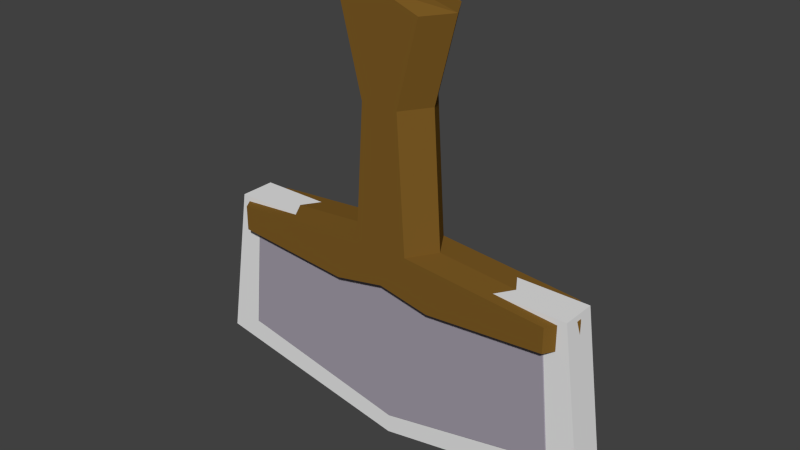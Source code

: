 # Source: slasher.blend  (saved by Blender 2.69.0; exported with 4.5.12 LTS)
import bpy
from mathutils import Matrix  # noqa: F401  (used for matrix-valued properties, if any)

bpy.ops.wm.read_factory_settings(use_empty=True)
scene = bpy.context.scene
scene.name = 'Scene'

# ---- collections
col_collection_1 = bpy.data.collections.new('Collection 1'); scene.collection.children.link(col_collection_1)
col_collection_2 = bpy.data.collections.new('Collection 2'); scene.collection.children.link(col_collection_2)
col_collection_2.hide_render = True
col_collection_2.hide_viewport = True
col_collection_3 = bpy.data.collections.new('Collection 3'); scene.collection.children.link(col_collection_3)
col_collection_3.hide_render = True
col_collection_3.hide_viewport = True
col_collection_4 = bpy.data.collections.new('Collection 4'); scene.collection.children.link(col_collection_4)
col_collection_4.hide_render = True
col_collection_4.hide_viewport = True
col_collection_5 = bpy.data.collections.new('Collection 5'); scene.collection.children.link(col_collection_5)
col_collection_5.hide_render = True
col_collection_5.hide_viewport = True
col_collection_6 = bpy.data.collections.new('Collection 6'); scene.collection.children.link(col_collection_6)
col_collection_6.hide_render = True
col_collection_6.hide_viewport = True
col_collection_7 = bpy.data.collections.new('Collection 7'); scene.collection.children.link(col_collection_7)
col_collection_7.hide_render = True
col_collection_7.hide_viewport = True
col_collection_8 = bpy.data.collections.new('Collection 8'); scene.collection.children.link(col_collection_8)
col_collection_8.hide_render = True
col_collection_8.hide_viewport = True
col_collection_9 = bpy.data.collections.new('Collection 9'); scene.collection.children.link(col_collection_9)
col_collection_9.hide_render = True
col_collection_9.hide_viewport = True
col_collection_10 = bpy.data.collections.new('Collection 10'); scene.collection.children.link(col_collection_10)
col_collection_10.hide_render = True
col_collection_10.hide_viewport = True
col_collection_11 = bpy.data.collections.new('Collection 11'); scene.collection.children.link(col_collection_11)
col_collection_11.hide_render = True
col_collection_11.hide_viewport = True
col_collection_12 = bpy.data.collections.new('Collection 12'); scene.collection.children.link(col_collection_12)
col_collection_12.hide_render = True
col_collection_12.hide_viewport = True
col_collection_13 = bpy.data.collections.new('Collection 13'); scene.collection.children.link(col_collection_13)
col_collection_13.hide_render = True
col_collection_13.hide_viewport = True
col_collection_14 = bpy.data.collections.new('Collection 14'); scene.collection.children.link(col_collection_14)
col_collection_14.hide_render = True
col_collection_14.hide_viewport = True
col_collection_15 = bpy.data.collections.new('Collection 15'); scene.collection.children.link(col_collection_15)
col_collection_15.hide_render = True
col_collection_15.hide_viewport = True
col_collection_16 = bpy.data.collections.new('Collection 16'); scene.collection.children.link(col_collection_16)
col_collection_16.hide_render = True
col_collection_16.hide_viewport = True
col_collection_17 = bpy.data.collections.new('Collection 17'); scene.collection.children.link(col_collection_17)
col_collection_17.hide_render = True
col_collection_17.hide_viewport = True
col_collection_18 = bpy.data.collections.new('Collection 18'); scene.collection.children.link(col_collection_18)
col_collection_18.hide_render = True
col_collection_18.hide_viewport = True
col_collection_19 = bpy.data.collections.new('Collection 19'); scene.collection.children.link(col_collection_19)
col_collection_19.hide_render = True
col_collection_19.hide_viewport = True
col_collection_20 = bpy.data.collections.new('Collection 20'); scene.collection.children.link(col_collection_20)
col_collection_20.hide_render = True
col_collection_20.hide_viewport = True

# ---- materials (node trees are filled in below, after node groups)
mat_metal = bpy.data.materials.new('metal')
mat_metal.alpha_threshold = 0.0
mat_metal.use_transparent_shadow = False
mat_metal.diffuse_color = (0.3623, 0.3315, 0.3931, 1.0)
mat_metal.specular_color = (0.6361, 0.9489, 1.0)
mat_metal.roughness = 0.5
mat_metal.line_color = (0.0, 0.0, 0.0, 1.0)
mat_wood = bpy.data.materials.new('wood')
mat_wood.alpha_threshold = 0.0
mat_wood.use_transparent_shadow = False
mat_wood.diffuse_color = (0.2019, 0.1041, 0.01835, 1.0)
mat_wood.specular_color = (0.3108, 0.2662, 0.1438)
mat_wood.roughness = 0.5
mat_wood.line_color = (0.0, 0.0, 0.0, 1.0)

# ---- material node trees

# ---- world
world_world = bpy.data.worlds.new('World'); scene.world = world_world
world_world.color = (0.05088, 0.05088, 0.05088)
world_world.use_sun_shadow = False
world_world.sun_shadow_jitter_overblur = 0.0
world_world.cycles.sampling_method = 'MANUAL'
world_world.cycles.sample_map_resolution = 256

# ---- meshes
me_slasher = bpy.data.meshes.new('slasher')
me_slasher.from_pydata([(-0.3093, -0.3139, -2.209), (-0.3093, 0.3139, -2.209), (-0.4606, -0.3139, 0.241), (-0.4606, 0.3139, 0.241), (-0.5852, -0.3139, -2.748), (-0.5852, 0.3139, -2.748), (-1.937, -0.3139, -2.35), (-1.937, 0.3139, -2.35), (-1.937, -0.3139, -2.632), (-1.937, 0.3139, -2.632), (-0.2129, -0.3139, -0.7027), (-0.2129, 0.3139, -0.7027), (-0.6599, -2.339e-09, 0.241), (-0.5086, -2.339e-09, -2.209), (-0.7845, -2.339e-09, -2.748), (-2.136, -2.339e-09, -2.35), (-2.136, -2.339e-09, -2.632), (-0.4122, -2.339e-09, -0.7027), (0.3093, -0.3139, -2.209), (0.3093, 0.3139, -2.209), (0.4606, -0.3139, 0.241), (0.4606, 0.3139, 0.241), (0.5852, -0.3139, -2.748), (0.5852, 0.3139, -2.748), (1.937, -0.3139, -2.35), (1.937, 0.3139, -2.35), (1.937, -0.3139, -2.632), (1.937, 0.3139, -2.632), (-1.444e-06, 0.3139, 0.4116), (-1.444e-06, 0.3139, -2.209), (-1.444e-06, -0.3139, 0.4116), (-1.444e-06, -0.3139, -2.209), (-1.444e-06, 0.3139, -2.632), (-1.444e-06, -0.3139, -2.632), (0.2129, -0.3139, -0.7027), (0.2129, 0.3139, -0.7027), (-1.444e-06, 0.3139, -0.6174), (-1.444e-06, -0.3139, -0.6174), (0.6599, -2.339e-09, 0.241), (0.5086, -2.339e-09, -2.209), (0.7845, -2.339e-09, -2.748), (2.136, -2.339e-09, -2.35), (2.136, -2.339e-09, -2.632), (-1.444e-06, -2.339e-09, 0.4116), (-1.444e-06, -2.339e-09, -2.632), (0.4122, -2.339e-09, -0.7027), (-1.985, -0.2065, -3.896), (-1.853, -0.2065, -2.54), (1.861, -0.2065, -2.54), (1.993, -0.2065, -3.896), (0.004096, -0.2065, -2.54), (0.004096, -0.2065, -4.302), (1.993, 0.2077, -3.896), (1.861, 0.2077, -2.54), (-2.356, 0.0006067, -4.122), (2.09, 0.0006067, -2.54), (0.004096, 0.2077, -2.54), (0.004096, 0.2077, -4.302), (-1.985, 0.2077, -3.896), (-1.853, 0.2077, -2.54), (2.364, 0.0006067, -4.122), (-2.082, 0.0006067, -2.54), (0.004096, 0.0006067, -4.551), (0.004096, 0.0006067, -2.54)], [], [(17, 11, 1, 13), (37, 10, 0, 31), (31, 0, 4, 33), (43, 28, 3, 12), (1, 5, 9, 7), (15, 7, 9, 16), (4, 0, 6, 8), (14, 4, 8, 16), (13, 1, 7, 15), (11, 36, 29, 1), (14, 5, 32, 44), (1, 29, 32, 5), (12, 3, 11, 17), (30, 2, 10, 37), (3, 28, 36, 11), (10, 17, 13, 0), (30, 43, 12, 2), (6, 15, 16, 8), (5, 14, 16, 9), (0, 13, 15, 6), (4, 14, 44, 33), (2, 12, 17, 10), (45, 39, 19, 35), (37, 31, 18, 34), (31, 33, 22, 18), (43, 38, 21, 28), (19, 25, 27, 23), (41, 42, 27, 25), (22, 26, 24, 18), (40, 42, 26, 22), (39, 41, 25, 19), (35, 19, 29, 36), (40, 44, 32, 23), (19, 23, 32, 29), (38, 45, 35, 21), (30, 37, 34, 20), (21, 35, 36, 28), (34, 18, 39, 45), (30, 20, 38, 43), (24, 26, 42, 41), (23, 27, 42, 40), (18, 24, 41, 39), (22, 33, 44, 40), (20, 34, 45, 38), (58, 57, 62, 54), (49, 51, 62, 60), (53, 52, 57, 56), (53, 56, 63, 55), (55, 48, 49, 60), (47, 61, 54, 46), (50, 63, 61, 47), (59, 61, 63, 56), (46, 54, 62, 51), (55, 60, 52, 53), (59, 58, 54, 61), (57, 52, 60, 62), (59, 56, 57, 58), (50, 47, 46, 51), (48, 50, 51, 49), (48, 55, 63, 50)])
me_slasher.polygons.foreach_set('material_index', [1, 1, 1, 1, 1, 1, 1, 1, 1, 1, 1, 1, 1, 1, 1, 1, 1, 1, 1, 1, 1, 1, 1, 1, 1, 1, 1, 1, 1, 1, 1, 1, 1, 1, 1, 1, 1, 1, 1, 1, 1, 1, 1, 1, 0, 0, 0, 0, 0, 0, 0, 0, 0, 0, 0, 0, 0, 0, 0, 0])
me_slasher.materials.append(mat_metal)
me_slasher.materials.append(mat_wood)
me_slasher.use_remesh_preserve_volume = False
me_slasher.use_remesh_preserve_attributes = False
me_slasher.use_mirror_vertex_groups = False
me_slasher.update()
me_slashercollider = bpy.data.meshes.new('slasherCollider')
me_slashercollider.from_pydata([(-2.378, -0.2004, -4.092), (-2.087, -0.2004, -2.288), (2.107, -0.2004, -2.288), (-0.005955, -0.2004, -4.526), (2.355, -0.2004, -4.092), (0.0154, -0.2004, -2.288), (-2.378, 0.2007, -4.092), (-2.087, 0.2007, -2.288), (2.107, 0.2007, -2.288), (-0.005812, 0.2007, -4.526), (2.355, 0.2007, -4.092), (0.01504, 0.2007, -2.288)], [], [(11, 7, 1, 5), (5, 1, 0, 3), (4, 10, 8, 2), (8, 11, 5, 2), (10, 4, 3, 9), (8, 10, 9, 11), (7, 6, 0, 1), (11, 9, 6, 7), (6, 9, 3, 0), (2, 5, 3, 4)])
me_slashercollider.use_remesh_preserve_volume = False
me_slashercollider.use_remesh_preserve_attributes = False
me_slashercollider.use_mirror_vertex_groups = False
me_slashercollider.update()

# ---- objects
ob_slasher = bpy.data.objects.new('slasher', me_slasher)
ob_slashercollider = bpy.data.objects.new('slasherCollider', me_slashercollider)

# ---- transforms, parenting, visibility, modifiers, constraints
ob_slasher.location = (0.0, 0.0, 0.0)
ob_slasher.rotation_mode = 'QUATERNION'
ob_slasher.rotation_quaternion = (1.0, 0.0, 0.0, 0.0)
ob_slasher.lineart.crease_threshold = 0.0
ob_slashercollider.location = (0.0, 0.0, 0.0)
ob_slashercollider.display_type = 'WIRE'
ob_slashercollider.show_wire = True
ob_slashercollider.lineart.crease_threshold = 0.0

# ---- collection membership
col_collection_1.objects.link(ob_slasher)
col_collection_1.objects.link(ob_slashercollider)
col_collection_2.objects.link(ob_slasher)
col_collection_2.objects.link(ob_slashercollider)
col_collection_3.objects.link(ob_slasher)
col_collection_3.objects.link(ob_slashercollider)
col_collection_4.objects.link(ob_slasher)
col_collection_4.objects.link(ob_slashercollider)
col_collection_5.objects.link(ob_slasher)
col_collection_5.objects.link(ob_slashercollider)
col_collection_6.objects.link(ob_slasher)
col_collection_6.objects.link(ob_slashercollider)
col_collection_7.objects.link(ob_slasher)
col_collection_7.objects.link(ob_slashercollider)
col_collection_8.objects.link(ob_slasher)
col_collection_8.objects.link(ob_slashercollider)
col_collection_9.objects.link(ob_slasher)
col_collection_9.objects.link(ob_slashercollider)
col_collection_10.objects.link(ob_slasher)
col_collection_10.objects.link(ob_slashercollider)
col_collection_11.objects.link(ob_slasher)
col_collection_11.objects.link(ob_slashercollider)
col_collection_12.objects.link(ob_slasher)
col_collection_12.objects.link(ob_slashercollider)
col_collection_13.objects.link(ob_slasher)
col_collection_13.objects.link(ob_slashercollider)
col_collection_14.objects.link(ob_slasher)
col_collection_14.objects.link(ob_slashercollider)
col_collection_15.objects.link(ob_slasher)
col_collection_15.objects.link(ob_slashercollider)
col_collection_16.objects.link(ob_slasher)
col_collection_16.objects.link(ob_slashercollider)
col_collection_17.objects.link(ob_slasher)
col_collection_17.objects.link(ob_slashercollider)
col_collection_18.objects.link(ob_slasher)
col_collection_18.objects.link(ob_slashercollider)
col_collection_19.objects.link(ob_slasher)
col_collection_19.objects.link(ob_slashercollider)
col_collection_20.objects.link(ob_slasher)
col_collection_20.objects.link(ob_slashercollider)

# ---- scene / render settings (as saved in the file)
scene.frame_start = 1; scene.frame_end = 250; scene.frame_set(36)
scene.render.engine = 'BLENDER_EEVEE_NEXT'
scene.render.image_settings.compression = 90
scene.render.resolution_percentage = 50
scene.render.dither_intensity = 0.0
scene.cycles.use_denoising = False
scene.cycles.samples = 10
scene.cycles.sampling_pattern = 'TABULATED_SOBOL'
scene.cycles.light_sampling_threshold = 0.0
scene.cycles.use_adaptive_sampling = False
scene.cycles.use_light_tree = False
scene.cycles.blur_glossy = 0.0
scene.cycles.volume_bounces = 1
scene.cycles.pixel_filter_type = 'GAUSSIAN'
scene.cycles.sample_clamp_indirect = 0.0
scene.view_settings.view_transform = 'Standard'
bpy.context.view_layer.update()

# ---- added for rendering (the .blend has no active camera and no usable light): camera, sun
cam_auto = bpy.data.cameras.new('AutoCamera')
cam_auto.lens = 50.0
cam_auto.sensor_width = 36.0
cam_auto.clip_end = 1000.0
ob_auto_camera = bpy.data.objects.new('AutoCamera', cam_auto)
scene.collection.objects.link(ob_auto_camera)
ob_auto_camera.location = (6.37059, -7.65283, 3.03205)
ob_auto_camera.rotation_euler = (1.09748, -7.21219e-08, 0.694738)
scene.camera = ob_auto_camera
light_auto_sun = bpy.data.lights.new('AutoSun', 'SUN')
light_auto_sun.energy = 3.0
light_auto_sun.angle = 0.0523599
ob_auto_sun = bpy.data.objects.new('AutoSun', light_auto_sun)
scene.collection.objects.link(ob_auto_sun)
ob_auto_sun.rotation_euler = (0.872665, 0.174533, 0.523599)
bpy.context.view_layer.update()
